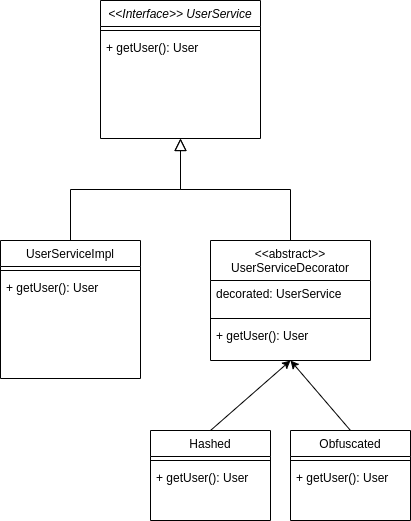

The diagram above was exported from draw.io. Its source (the exported page's mxGraphModel, read from the mxfile embedded in the PNG):
<mxGraphModel dx="1355" dy="713" grid="1" gridSize="10" guides="1" tooltips="1" connect="1" arrows="1" fold="1" page="1" pageScale="1" pageWidth="827" pageHeight="1169" math="0" shadow="0">
  <root>
    <mxCell id="WIyWlLk6GJQsqaUBKTNV-0" />
    <mxCell id="WIyWlLk6GJQsqaUBKTNV-1" parent="WIyWlLk6GJQsqaUBKTNV-0" />
    <mxCell id="zkfFHV4jXpPFQw0GAbJ--0" value="&lt;&lt;Interface&gt;&gt; UserService" style="swimlane;fontStyle=2;align=center;verticalAlign=top;childLayout=stackLayout;horizontal=1;startSize=26;horizontalStack=0;resizeParent=1;resizeLast=0;collapsible=1;marginBottom=0;rounded=0;shadow=0;strokeWidth=1;" parent="WIyWlLk6GJQsqaUBKTNV-1" vertex="1">
      <mxGeometry x="120" y="40" width="160" height="138" as="geometry">
        <mxRectangle x="230" y="140" width="160" height="26" as="alternateBounds" />
      </mxGeometry>
    </mxCell>
    <mxCell id="zkfFHV4jXpPFQw0GAbJ--4" value="" style="line;html=1;strokeWidth=1;align=left;verticalAlign=middle;spacingTop=-1;spacingLeft=3;spacingRight=3;rotatable=0;labelPosition=right;points=[];portConstraint=eastwest;" parent="zkfFHV4jXpPFQw0GAbJ--0" vertex="1">
      <mxGeometry y="26" width="160" height="8" as="geometry" />
    </mxCell>
    <mxCell id="zkfFHV4jXpPFQw0GAbJ--5" value="+ getUser(): User" style="text;align=left;verticalAlign=top;spacingLeft=4;spacingRight=4;overflow=hidden;rotatable=0;points=[[0,0.5],[1,0.5]];portConstraint=eastwest;" parent="zkfFHV4jXpPFQw0GAbJ--0" vertex="1">
      <mxGeometry y="34" width="160" height="26" as="geometry" />
    </mxCell>
    <mxCell id="zkfFHV4jXpPFQw0GAbJ--6" value="UserServiceImpl" style="swimlane;fontStyle=0;align=center;verticalAlign=top;childLayout=stackLayout;horizontal=1;startSize=26;horizontalStack=0;resizeParent=1;resizeLast=0;collapsible=1;marginBottom=0;rounded=0;shadow=0;strokeWidth=1;" parent="WIyWlLk6GJQsqaUBKTNV-1" vertex="1">
      <mxGeometry x="20" y="280" width="140" height="138" as="geometry">
        <mxRectangle x="130" y="380" width="160" height="26" as="alternateBounds" />
      </mxGeometry>
    </mxCell>
    <mxCell id="zkfFHV4jXpPFQw0GAbJ--9" value="" style="line;html=1;strokeWidth=1;align=left;verticalAlign=middle;spacingTop=-1;spacingLeft=3;spacingRight=3;rotatable=0;labelPosition=right;points=[];portConstraint=eastwest;" parent="zkfFHV4jXpPFQw0GAbJ--6" vertex="1">
      <mxGeometry y="26" width="140" height="8" as="geometry" />
    </mxCell>
    <mxCell id="S_hxWoMCKFLEtHbgya7o-0" value="+ getUser(): User" style="text;align=left;verticalAlign=top;spacingLeft=4;spacingRight=4;overflow=hidden;rotatable=0;points=[[0,0.5],[1,0.5]];portConstraint=eastwest;" vertex="1" parent="zkfFHV4jXpPFQw0GAbJ--6">
      <mxGeometry y="34" width="140" height="26" as="geometry" />
    </mxCell>
    <mxCell id="zkfFHV4jXpPFQw0GAbJ--12" value="" style="endArrow=block;endSize=10;endFill=0;shadow=0;strokeWidth=1;rounded=0;edgeStyle=elbowEdgeStyle;elbow=vertical;" parent="WIyWlLk6GJQsqaUBKTNV-1" source="zkfFHV4jXpPFQw0GAbJ--6" target="zkfFHV4jXpPFQw0GAbJ--0" edge="1">
      <mxGeometry width="160" relative="1" as="geometry">
        <mxPoint x="100" y="123" as="sourcePoint" />
        <mxPoint x="100" y="123" as="targetPoint" />
      </mxGeometry>
    </mxCell>
    <mxCell id="zkfFHV4jXpPFQw0GAbJ--13" value="&lt;&lt;abstract&gt;&gt;&#10;UserServiceDecorator" style="swimlane;fontStyle=0;align=center;verticalAlign=top;childLayout=stackLayout;horizontal=1;startSize=40;horizontalStack=0;resizeParent=1;resizeLast=0;collapsible=1;marginBottom=0;rounded=0;shadow=0;strokeWidth=1;" parent="WIyWlLk6GJQsqaUBKTNV-1" vertex="1">
      <mxGeometry x="230" y="280" width="160" height="120" as="geometry">
        <mxRectangle x="340" y="380" width="170" height="26" as="alternateBounds" />
      </mxGeometry>
    </mxCell>
    <mxCell id="zkfFHV4jXpPFQw0GAbJ--14" value="decorated: UserService" style="text;align=left;verticalAlign=top;spacingLeft=4;spacingRight=4;overflow=hidden;rotatable=0;points=[[0,0.5],[1,0.5]];portConstraint=eastwest;" parent="zkfFHV4jXpPFQw0GAbJ--13" vertex="1">
      <mxGeometry y="40" width="160" height="34" as="geometry" />
    </mxCell>
    <mxCell id="zkfFHV4jXpPFQw0GAbJ--15" value="" style="line;html=1;strokeWidth=1;align=left;verticalAlign=middle;spacingTop=-1;spacingLeft=3;spacingRight=3;rotatable=0;labelPosition=right;points=[];portConstraint=eastwest;" parent="zkfFHV4jXpPFQw0GAbJ--13" vertex="1">
      <mxGeometry y="74" width="160" height="8" as="geometry" />
    </mxCell>
    <mxCell id="S_hxWoMCKFLEtHbgya7o-1" value="+ getUser(): User" style="text;align=left;verticalAlign=top;spacingLeft=4;spacingRight=4;overflow=hidden;rotatable=0;points=[[0,0.5],[1,0.5]];portConstraint=eastwest;" vertex="1" parent="zkfFHV4jXpPFQw0GAbJ--13">
      <mxGeometry y="82" width="160" height="26" as="geometry" />
    </mxCell>
    <mxCell id="zkfFHV4jXpPFQw0GAbJ--16" value="" style="endArrow=block;endSize=10;endFill=0;shadow=0;strokeWidth=1;rounded=0;edgeStyle=elbowEdgeStyle;elbow=vertical;" parent="WIyWlLk6GJQsqaUBKTNV-1" source="zkfFHV4jXpPFQw0GAbJ--13" target="zkfFHV4jXpPFQw0GAbJ--0" edge="1">
      <mxGeometry width="160" relative="1" as="geometry">
        <mxPoint x="110" y="293" as="sourcePoint" />
        <mxPoint x="210" y="191" as="targetPoint" />
      </mxGeometry>
    </mxCell>
    <mxCell id="zkfFHV4jXpPFQw0GAbJ--17" value="Hashed" style="swimlane;fontStyle=0;align=center;verticalAlign=top;childLayout=stackLayout;horizontal=1;startSize=26;horizontalStack=0;resizeParent=1;resizeLast=0;collapsible=1;marginBottom=0;rounded=0;shadow=0;strokeWidth=1;" parent="WIyWlLk6GJQsqaUBKTNV-1" vertex="1">
      <mxGeometry x="170" y="470" width="120" height="90" as="geometry">
        <mxRectangle x="550" y="140" width="160" height="26" as="alternateBounds" />
      </mxGeometry>
    </mxCell>
    <mxCell id="zkfFHV4jXpPFQw0GAbJ--23" value="" style="line;html=1;strokeWidth=1;align=left;verticalAlign=middle;spacingTop=-1;spacingLeft=3;spacingRight=3;rotatable=0;labelPosition=right;points=[];portConstraint=eastwest;" parent="zkfFHV4jXpPFQw0GAbJ--17" vertex="1">
      <mxGeometry y="26" width="120" height="8" as="geometry" />
    </mxCell>
    <mxCell id="S_hxWoMCKFLEtHbgya7o-2" value="+ getUser(): User" style="text;align=left;verticalAlign=top;spacingLeft=4;spacingRight=4;overflow=hidden;rotatable=0;points=[[0,0.5],[1,0.5]];portConstraint=eastwest;" vertex="1" parent="zkfFHV4jXpPFQw0GAbJ--17">
      <mxGeometry y="34" width="120" height="26" as="geometry" />
    </mxCell>
    <mxCell id="S_hxWoMCKFLEtHbgya7o-3" value="Obfuscated" style="swimlane;fontStyle=0;align=center;verticalAlign=top;childLayout=stackLayout;horizontal=1;startSize=26;horizontalStack=0;resizeParent=1;resizeLast=0;collapsible=1;marginBottom=0;rounded=0;shadow=0;strokeWidth=1;" vertex="1" parent="WIyWlLk6GJQsqaUBKTNV-1">
      <mxGeometry x="310" y="470" width="120" height="90" as="geometry">
        <mxRectangle x="550" y="140" width="160" height="26" as="alternateBounds" />
      </mxGeometry>
    </mxCell>
    <mxCell id="S_hxWoMCKFLEtHbgya7o-4" value="" style="line;html=1;strokeWidth=1;align=left;verticalAlign=middle;spacingTop=-1;spacingLeft=3;spacingRight=3;rotatable=0;labelPosition=right;points=[];portConstraint=eastwest;" vertex="1" parent="S_hxWoMCKFLEtHbgya7o-3">
      <mxGeometry y="26" width="120" height="8" as="geometry" />
    </mxCell>
    <mxCell id="S_hxWoMCKFLEtHbgya7o-5" value="+ getUser(): User" style="text;align=left;verticalAlign=top;spacingLeft=4;spacingRight=4;overflow=hidden;rotatable=0;points=[[0,0.5],[1,0.5]];portConstraint=eastwest;" vertex="1" parent="S_hxWoMCKFLEtHbgya7o-3">
      <mxGeometry y="34" width="120" height="26" as="geometry" />
    </mxCell>
    <mxCell id="S_hxWoMCKFLEtHbgya7o-6" value="" style="endArrow=classic;html=1;entryX=0.5;entryY=1;entryDx=0;entryDy=0;exitX=0.5;exitY=0;exitDx=0;exitDy=0;" edge="1" parent="WIyWlLk6GJQsqaUBKTNV-1" source="zkfFHV4jXpPFQw0GAbJ--17" target="zkfFHV4jXpPFQw0GAbJ--13">
      <mxGeometry width="50" height="50" relative="1" as="geometry">
        <mxPoint x="390" y="550" as="sourcePoint" />
        <mxPoint x="440" y="500" as="targetPoint" />
      </mxGeometry>
    </mxCell>
    <mxCell id="S_hxWoMCKFLEtHbgya7o-7" value="" style="endArrow=classic;html=1;entryX=0.5;entryY=1;entryDx=0;entryDy=0;exitX=0.5;exitY=0;exitDx=0;exitDy=0;" edge="1" parent="WIyWlLk6GJQsqaUBKTNV-1" source="S_hxWoMCKFLEtHbgya7o-3" target="zkfFHV4jXpPFQw0GAbJ--13">
      <mxGeometry width="50" height="50" relative="1" as="geometry">
        <mxPoint x="390" y="550" as="sourcePoint" />
        <mxPoint x="440" y="500" as="targetPoint" />
      </mxGeometry>
    </mxCell>
  </root>
</mxGraphModel>